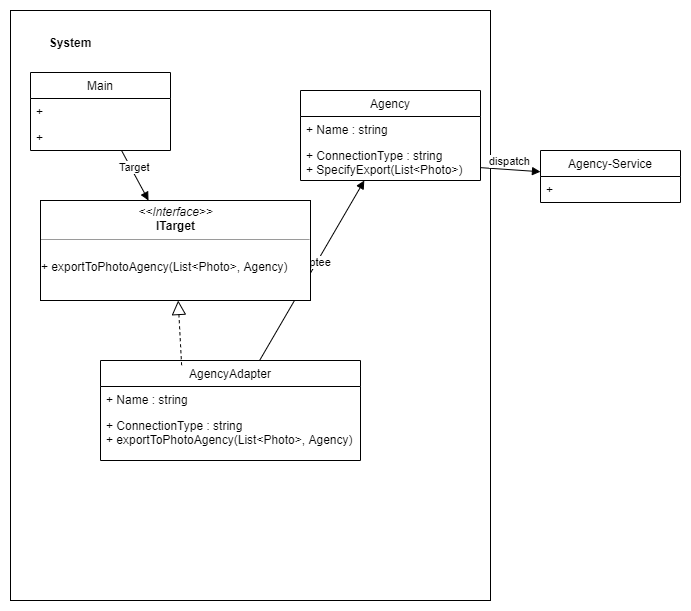

The diagram above was exported from draw.io. Its source (the exported page's mxGraphModel, read from the mxfile embedded in the PNG):
<mxGraphModel dx="669" dy="768" grid="1" gridSize="10" guides="1" tooltips="1" connect="1" arrows="1" fold="1" page="1" pageScale="1" pageWidth="827" pageHeight="1169" math="0" shadow="0">
  <root>
    <mxCell id="0" />
    <mxCell id="1" parent="0" />
    <mxCell id="Heg-6zNwfx6yjlpFZitH-8" value="" style="html=1;" vertex="1" parent="1">
      <mxGeometry x="40" y="70" width="480" height="590" as="geometry" />
    </mxCell>
    <mxCell id="Heg-6zNwfx6yjlpFZitH-1" value="Agency-Service" style="swimlane;fontStyle=0;childLayout=stackLayout;horizontal=1;startSize=26;fillColor=none;horizontalStack=0;resizeParent=1;resizeParentMax=0;resizeLast=0;collapsible=1;marginBottom=0;" vertex="1" parent="1">
      <mxGeometry x="570" y="210" width="140" height="52" as="geometry" />
    </mxCell>
    <mxCell id="Heg-6zNwfx6yjlpFZitH-3" value="+" style="text;strokeColor=none;fillColor=none;align=left;verticalAlign=top;spacingLeft=4;spacingRight=4;overflow=hidden;rotatable=0;points=[[0,0.5],[1,0.5]];portConstraint=eastwest;" vertex="1" parent="Heg-6zNwfx6yjlpFZitH-1">
      <mxGeometry y="26" width="140" height="26" as="geometry" />
    </mxCell>
    <mxCell id="Heg-6zNwfx6yjlpFZitH-5" value="Agency" style="swimlane;fontStyle=0;childLayout=stackLayout;horizontal=1;startSize=26;fillColor=none;horizontalStack=0;resizeParent=1;resizeParentMax=0;resizeLast=0;collapsible=1;marginBottom=0;" vertex="1" parent="1">
      <mxGeometry x="330" y="150" width="180" height="90" as="geometry" />
    </mxCell>
    <mxCell id="Heg-6zNwfx6yjlpFZitH-6" value="+ Name : string" style="text;strokeColor=none;fillColor=none;align=left;verticalAlign=top;spacingLeft=4;spacingRight=4;overflow=hidden;rotatable=0;points=[[0,0.5],[1,0.5]];portConstraint=eastwest;" vertex="1" parent="Heg-6zNwfx6yjlpFZitH-5">
      <mxGeometry y="26" width="180" height="26" as="geometry" />
    </mxCell>
    <mxCell id="Heg-6zNwfx6yjlpFZitH-7" value="+ ConnectionType : string&#10;+ SpecifyExport(List&lt;Photo&gt;)" style="text;strokeColor=none;fillColor=none;align=left;verticalAlign=top;spacingLeft=4;spacingRight=4;overflow=hidden;rotatable=0;points=[[0,0.5],[1,0.5]];portConstraint=eastwest;" vertex="1" parent="Heg-6zNwfx6yjlpFZitH-5">
      <mxGeometry y="52" width="180" height="38" as="geometry" />
    </mxCell>
    <mxCell id="Heg-6zNwfx6yjlpFZitH-10" value="System" style="text;align=center;fontStyle=1;verticalAlign=middle;spacingLeft=3;spacingRight=3;strokeColor=none;rotatable=0;points=[[0,0.5],[1,0.5]];portConstraint=eastwest;" vertex="1" parent="1">
      <mxGeometry x="60" y="90" width="80" height="26" as="geometry" />
    </mxCell>
    <mxCell id="Heg-6zNwfx6yjlpFZitH-11" value="AgencyAdapter" style="swimlane;fontStyle=0;childLayout=stackLayout;horizontal=1;startSize=26;fillColor=none;horizontalStack=0;resizeParent=1;resizeParentMax=0;resizeLast=0;collapsible=1;marginBottom=0;" vertex="1" parent="1">
      <mxGeometry x="130" y="420" width="260" height="100" as="geometry" />
    </mxCell>
    <mxCell id="Heg-6zNwfx6yjlpFZitH-12" value="+ Name : string" style="text;strokeColor=none;fillColor=none;align=left;verticalAlign=top;spacingLeft=4;spacingRight=4;overflow=hidden;rotatable=0;points=[[0,0.5],[1,0.5]];portConstraint=eastwest;" vertex="1" parent="Heg-6zNwfx6yjlpFZitH-11">
      <mxGeometry y="26" width="260" height="26" as="geometry" />
    </mxCell>
    <mxCell id="Heg-6zNwfx6yjlpFZitH-13" value="+ ConnectionType : string&#10;+ exportToPhotoAgency(List&lt;Photo&gt;, Agency)" style="text;strokeColor=none;fillColor=none;align=left;verticalAlign=top;spacingLeft=4;spacingRight=4;overflow=hidden;rotatable=0;points=[[0,0.5],[1,0.5]];portConstraint=eastwest;" vertex="1" parent="Heg-6zNwfx6yjlpFZitH-11">
      <mxGeometry y="52" width="260" height="48" as="geometry" />
    </mxCell>
    <mxCell id="Heg-6zNwfx6yjlpFZitH-14" value="Main" style="swimlane;fontStyle=0;childLayout=stackLayout;horizontal=1;startSize=26;fillColor=none;horizontalStack=0;resizeParent=1;resizeParentMax=0;resizeLast=0;collapsible=1;marginBottom=0;" vertex="1" parent="1">
      <mxGeometry x="60" y="132" width="140" height="78" as="geometry" />
    </mxCell>
    <mxCell id="Heg-6zNwfx6yjlpFZitH-15" value="+" style="text;strokeColor=none;fillColor=none;align=left;verticalAlign=top;spacingLeft=4;spacingRight=4;overflow=hidden;rotatable=0;points=[[0,0.5],[1,0.5]];portConstraint=eastwest;" vertex="1" parent="Heg-6zNwfx6yjlpFZitH-14">
      <mxGeometry y="26" width="140" height="26" as="geometry" />
    </mxCell>
    <mxCell id="Heg-6zNwfx6yjlpFZitH-16" value="+" style="text;strokeColor=none;fillColor=none;align=left;verticalAlign=top;spacingLeft=4;spacingRight=4;overflow=hidden;rotatable=0;points=[[0,0.5],[1,0.5]];portConstraint=eastwest;" vertex="1" parent="Heg-6zNwfx6yjlpFZitH-14">
      <mxGeometry y="52" width="140" height="26" as="geometry" />
    </mxCell>
    <mxCell id="Heg-6zNwfx6yjlpFZitH-17" value="Target" style="html=1;verticalAlign=bottom;endArrow=block;" edge="1" parent="1" source="Heg-6zNwfx6yjlpFZitH-14" target="Heg-6zNwfx6yjlpFZitH-30">
      <mxGeometry width="80" relative="1" as="geometry">
        <mxPoint x="100" y="260" as="sourcePoint" />
        <mxPoint x="20" y="240" as="targetPoint" />
      </mxGeometry>
    </mxCell>
    <mxCell id="Heg-6zNwfx6yjlpFZitH-20" value="adaptee" style="html=1;verticalAlign=bottom;endArrow=block;" edge="1" parent="1" source="Heg-6zNwfx6yjlpFZitH-11" target="Heg-6zNwfx6yjlpFZitH-5">
      <mxGeometry width="80" relative="1" as="geometry">
        <mxPoint x="310" y="440" as="sourcePoint" />
        <mxPoint x="390" y="440" as="targetPoint" />
      </mxGeometry>
    </mxCell>
    <mxCell id="Heg-6zNwfx6yjlpFZitH-21" value="dispatch" style="html=1;verticalAlign=bottom;endArrow=block;" edge="1" parent="1" source="Heg-6zNwfx6yjlpFZitH-7" target="Heg-6zNwfx6yjlpFZitH-1">
      <mxGeometry width="80" relative="1" as="geometry">
        <mxPoint x="590" y="110" as="sourcePoint" />
        <mxPoint x="670" y="110" as="targetPoint" />
      </mxGeometry>
    </mxCell>
    <mxCell id="Heg-6zNwfx6yjlpFZitH-25" value="" style="endArrow=block;dashed=1;endFill=0;endSize=12;html=1;exitX=0.312;exitY=0.047;exitDx=0;exitDy=0;exitPerimeter=0;" edge="1" parent="1" source="Heg-6zNwfx6yjlpFZitH-11" target="Heg-6zNwfx6yjlpFZitH-30">
      <mxGeometry width="160" relative="1" as="geometry">
        <mxPoint x="70" y="510" as="sourcePoint" />
        <mxPoint x="213.03672275054862" y="304" as="targetPoint" />
      </mxGeometry>
    </mxCell>
    <mxCell id="Heg-6zNwfx6yjlpFZitH-30" value="&lt;p style=&quot;margin: 0px ; margin-top: 4px ; text-align: center&quot;&gt;&lt;i&gt;&amp;lt;&amp;lt;Interface&amp;gt;&amp;gt;&lt;/i&gt;&lt;br&gt;&lt;b&gt;ITarget&lt;/b&gt;&lt;/p&gt;&lt;hr size=&quot;1&quot;&gt;&lt;p style=&quot;margin: 0px ; margin-left: 4px&quot;&gt;&lt;br&gt;&lt;/p&gt;+ exportToPhotoAgency(List&amp;lt;Photo&amp;gt;, Agency)" style="verticalAlign=top;align=left;overflow=fill;fontSize=12;fontFamily=Helvetica;html=1;" vertex="1" parent="1">
      <mxGeometry x="70" y="260" width="270" height="100" as="geometry" />
    </mxCell>
  </root>
</mxGraphModel>